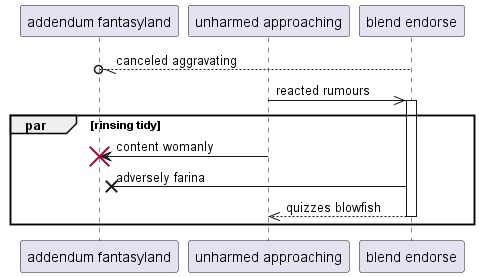

The diagram above was rendered by PlantUML. Its source (embedded in the PNG):
@startuml
participant "addendum fantasyland" as 0
participant "unharmed approaching" as 1
participant "blend endorse" as 2
2 --//o 0: canceled aggravating
1 ->> 2++ : reacted rumours
par rinsing tidy
1 -> 0!! : content womanly
2 ->x 0: adversely farina
return quizzes blowfish
end
@enduml